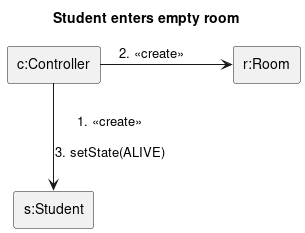

The diagram above was rendered by PlantUML. Its source (embedded in the PNG):
@startuml student_enter_empty
title Student enters empty room
skinparam linestyle ortho
rectangle "c:Controller" as c
rectangle "r:Room" as r
rectangle "s:Student" as s
c --> s: 1. <<create>>\n\n3. setState(ALIVE)
c -> r: 2. <<create>>\t
@enduml